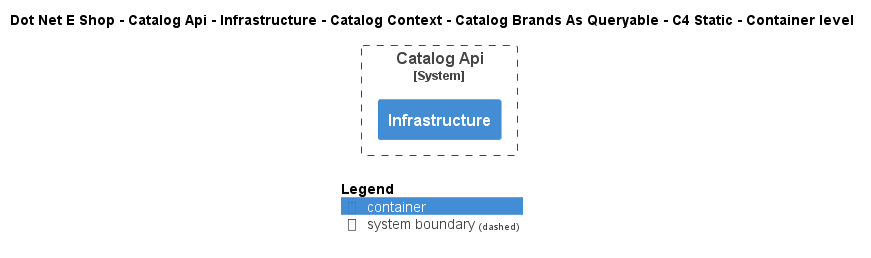

The diagram above was rendered by PlantUML. Its source (embedded in the PNG):
@startuml
!include ..\..\..\..\..\..\..\..\..\.c4s\C4_Container.puml

AddElementTag("c4interflow:lifecycle:new", $bgColor=green, $fontColor=#ffffff, $borderColor=green, $shadowing="False")
AddElementTag("c4interflow:lifecycle:changed", $bgColor=orange, $fontColor=#ffffff, $borderColor=orange, $shadowing="False")
AddElementTag("c4interflow:lifecycle:removed", $bgColor=red, $fontColor=#ffffff, $borderColor=red, $shadowing="False")

AddRelTag("c4interflow:lifecycle:new", $textColor=green, $lineColor=green)
AddRelTag("c4interflow:lifecycle:changed", $textColor=orange, $lineColor=orange)
AddRelTag("c4interflow:lifecycle:removed", $textColor=red, $lineColor=red)

SHOW_PERSON_PORTRAIT()
LAYOUT_TOP_DOWN()

skinparam linetype polyline

title Dot Net E Shop - Catalog Api - Infrastructure - Catalog Context - Catalog Brands As Queryable - C4 Static - Container level


System_Boundary(DotNetEShop.SoftwareSystems.CatalogApi, "Catalog Api") {
    Container(DotNetEShop.SoftwareSystems.CatalogApi.Containers.Infrastructure, "Infrastructure", "", "")
}



SHOW_LEGEND()
@enduml